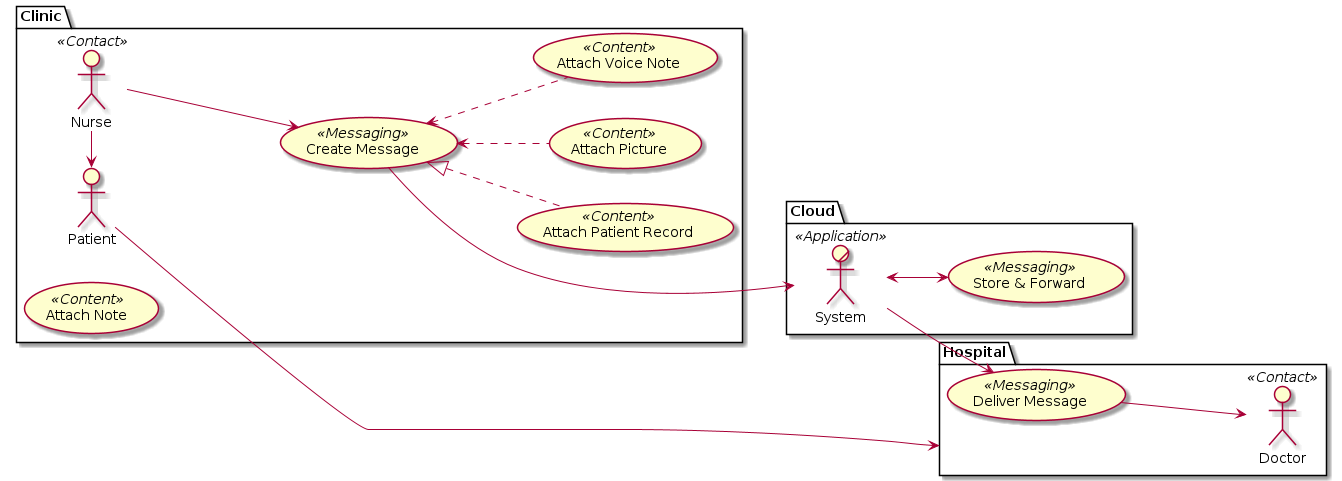

The diagram above was rendered by PlantUML. Its source (embedded in the PNG):
@startuml
left to right direction
package Clinic {
  actor Nurse << Contact >> as laura
  actor "Patient" as fred
  (Create Message) as (msg_create) << Messaging >>
  usecase "Attach Picture" as msg_picture << Content >>
  usecase "Attach Voice Note" as msg_voice_note << Content >>
  usecase "Attach Note" as msg_note << Content >>
  usecase "Attach Patient Record" as msg_records << Content >>
  (msg_create) <.. (msg_picture)
  (msg_create) <.. (msg_voice_note)
  (msg_create) <|.. (msg_records)
}

package Hospital {
  actor Doctor << Contact >> as mary 
  usecase "Deliver Message" as msg_deliver << Messaging >>
}

package Cloud {
  usecase "Store & Forward" as msg_server << Messaging >>
  :System:/ as Server << Application >>

}

laura ---> (msg_create)
(msg_create) ---> Server
Server <--> (msg_server)
Server --> (msg_deliver)
(msg_deliver) ---> mary

laura -> fred

fred --> Hospital
@enduml